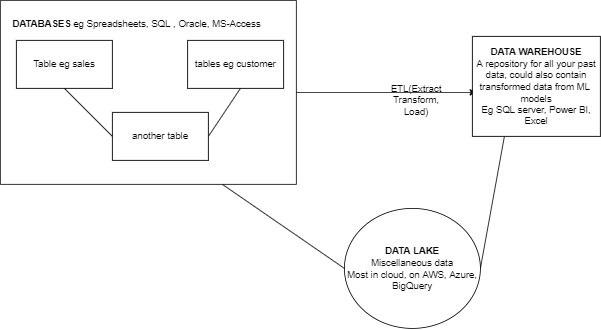

The diagram above was exported from draw.io. Its source (the exported page's mxGraphModel, read from the mxfile embedded in the PNG):
<mxGraphModel dx="2402" dy="975" grid="1" gridSize="10" guides="1" tooltips="1" connect="1" arrows="1" fold="1" page="1" pageScale="1" pageWidth="827" pageHeight="1169" math="0" shadow="0">
  <root>
    <mxCell id="WIyWlLk6GJQsqaUBKTNV-0" />
    <mxCell id="WIyWlLk6GJQsqaUBKTNV-1" parent="WIyWlLk6GJQsqaUBKTNV-0" />
    <mxCell id="pHhKEll3iDFFX4Sog6_w-1" value="tables eg customer" style="rounded=0;whiteSpace=wrap;html=1;" vertex="1" parent="WIyWlLk6GJQsqaUBKTNV-1">
      <mxGeometry x="294" y="170" width="120" height="60" as="geometry" />
    </mxCell>
    <mxCell id="pHhKEll3iDFFX4Sog6_w-2" value="Table eg sales" style="rounded=0;whiteSpace=wrap;html=1;" vertex="1" parent="WIyWlLk6GJQsqaUBKTNV-1">
      <mxGeometry x="80" y="170" width="120" height="60" as="geometry" />
    </mxCell>
    <mxCell id="pHhKEll3iDFFX4Sog6_w-12" value="" style="endArrow=none;html=1;rounded=0;exitX=1;exitY=0.5;exitDx=0;exitDy=0;" edge="1" parent="WIyWlLk6GJQsqaUBKTNV-1">
      <mxGeometry width="50" height="50" relative="1" as="geometry">
        <mxPoint x="320" y="290" as="sourcePoint" />
        <mxPoint x="360" y="230" as="targetPoint" />
      </mxGeometry>
    </mxCell>
    <mxCell id="pHhKEll3iDFFX4Sog6_w-14" value="another table" style="rounded=0;whiteSpace=wrap;html=1;" vertex="1" parent="WIyWlLk6GJQsqaUBKTNV-1">
      <mxGeometry x="200" y="260" width="120" height="60" as="geometry" />
    </mxCell>
    <mxCell id="pHhKEll3iDFFX4Sog6_w-15" value="" style="endArrow=none;html=1;rounded=0;exitX=0;exitY=0.5;exitDx=0;exitDy=0;entryX=0.5;entryY=1;entryDx=0;entryDy=0;" edge="1" parent="WIyWlLk6GJQsqaUBKTNV-1" source="pHhKEll3iDFFX4Sog6_w-14" target="pHhKEll3iDFFX4Sog6_w-2">
      <mxGeometry width="50" height="50" relative="1" as="geometry">
        <mxPoint x="390" y="300" as="sourcePoint" />
        <mxPoint x="440" y="250" as="targetPoint" />
      </mxGeometry>
    </mxCell>
    <mxCell id="pHhKEll3iDFFX4Sog6_w-21" value="" style="edgeStyle=orthogonalEdgeStyle;rounded=0;orthogonalLoop=1;jettySize=auto;html=1;" edge="1" parent="WIyWlLk6GJQsqaUBKTNV-1" source="pHhKEll3iDFFX4Sog6_w-17">
      <mxGeometry relative="1" as="geometry">
        <mxPoint x="655" y="235" as="targetPoint" />
      </mxGeometry>
    </mxCell>
    <mxCell id="pHhKEll3iDFFX4Sog6_w-17" value="" style="swimlane;startSize=0;" vertex="1" parent="WIyWlLk6GJQsqaUBKTNV-1">
      <mxGeometry x="60" y="120" width="370" height="230" as="geometry" />
    </mxCell>
    <mxCell id="pHhKEll3iDFFX4Sog6_w-18" value="&lt;b&gt;DATABASES&lt;/b&gt; eg Spreadsheets, SQL , Oracle, MS-Access" style="text;html=1;align=center;verticalAlign=middle;resizable=0;points=[];autosize=1;strokeColor=none;fillColor=none;" vertex="1" parent="WIyWlLk6GJQsqaUBKTNV-1">
      <mxGeometry x="65" y="135" width="330" height="30" as="geometry" />
    </mxCell>
    <mxCell id="pHhKEll3iDFFX4Sog6_w-19" value="&lt;b&gt;DATA WAREHOUSE&lt;br&gt;&lt;/b&gt;A repository for all your past data, could also contain transformed data from ML &lt;br&gt;models&lt;br&gt;Eg SQL server, Power BI, Excel" style="rounded=0;whiteSpace=wrap;html=1;" vertex="1" parent="WIyWlLk6GJQsqaUBKTNV-1">
      <mxGeometry x="650" y="165" width="160" height="125" as="geometry" />
    </mxCell>
    <mxCell id="pHhKEll3iDFFX4Sog6_w-22" value="ETL(Extract Transform, Load)" style="text;html=1;strokeColor=none;fillColor=none;align=center;verticalAlign=middle;whiteSpace=wrap;rounded=0;" vertex="1" parent="WIyWlLk6GJQsqaUBKTNV-1">
      <mxGeometry x="550" y="230" width="60" height="30" as="geometry" />
    </mxCell>
    <mxCell id="pHhKEll3iDFFX4Sog6_w-23" value="&lt;b&gt;DATA LAKE&lt;br&gt;&lt;/b&gt;Miscellaneous data&lt;br&gt;Most in cloud, on AWS, Azure, BigQuery" style="ellipse;whiteSpace=wrap;html=1;" vertex="1" parent="WIyWlLk6GJQsqaUBKTNV-1">
      <mxGeometry x="490" y="380" width="170" height="150" as="geometry" />
    </mxCell>
    <mxCell id="pHhKEll3iDFFX4Sog6_w-24" value="" style="endArrow=none;html=1;rounded=0;exitX=0.75;exitY=1;exitDx=0;exitDy=0;entryX=0;entryY=0.5;entryDx=0;entryDy=0;" edge="1" parent="WIyWlLk6GJQsqaUBKTNV-1" source="pHhKEll3iDFFX4Sog6_w-17" target="pHhKEll3iDFFX4Sog6_w-23">
      <mxGeometry width="50" height="50" relative="1" as="geometry">
        <mxPoint x="330" y="300" as="sourcePoint" />
        <mxPoint x="470" y="380" as="targetPoint" />
        <Array as="points" />
      </mxGeometry>
    </mxCell>
    <mxCell id="pHhKEll3iDFFX4Sog6_w-25" value="" style="endArrow=none;html=1;rounded=0;exitX=0.25;exitY=1;exitDx=0;exitDy=0;entryX=1;entryY=0.5;entryDx=0;entryDy=0;" edge="1" parent="WIyWlLk6GJQsqaUBKTNV-1" source="pHhKEll3iDFFX4Sog6_w-19" target="pHhKEll3iDFFX4Sog6_w-23">
      <mxGeometry width="50" height="50" relative="1" as="geometry">
        <mxPoint x="347.5" y="360" as="sourcePoint" />
        <mxPoint x="500" y="429.9999999999999" as="targetPoint" />
        <Array as="points" />
      </mxGeometry>
    </mxCell>
  </root>
</mxGraphModel>